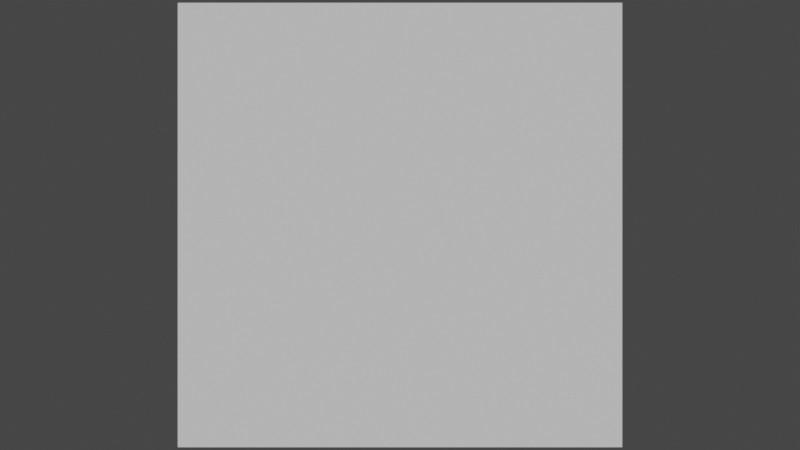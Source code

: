 # Source: font_texture_atlas_test.blend  (saved by Blender 3.2.14; exported with 4.5.12 LTS)
import bpy
from mathutils import Matrix  # noqa: F401  (used for matrix-valued properties, if any)

bpy.ops.wm.read_factory_settings(use_empty=True)
scene = bpy.context.scene
scene.name = 'Scene'

# ---- collections
col_main = bpy.data.collections.new('Main'); scene.collection.children.link(col_main)

# ---- world
world_world = bpy.data.worlds.new('World'); scene.world = world_world
world_world.use_nodes = True; world_world.node_tree.nodes.clear()
_N = world_world.node_tree.nodes; _L = world_world.node_tree.links
n0 = _N.new('ShaderNodeOutputWorld'); n0.name = 'World Output'; n0.location = (300, 300)
n1 = _N.new('ShaderNodeBackground'); n1.name = 'Background'; n1.location = (10, 300)
n1.inputs[0].default_value = (0.05088, 0.05088, 0.05088, 1.0)
_L.new(n1.outputs[0], n0.inputs[0])
n0.is_active_output = True
world_world.color = (0.05088, 0.05088, 0.05088)
world_world.use_sun_shadow = False
world_world.sun_shadow_jitter_overblur = 0.0

# ---- cameras
cam_camera = bpy.data.cameras.new('Camera')
cam_camera.clip_end = 100.0
cam_camera.ortho_scale = 7.314

# ---- meshes
me_plane = bpy.data.meshes.new('Plane')
me_plane.from_pydata([(-1.0, -1.0, 0.0), (1.0, -1.0, 0.0), (-1.0, 1.0, 0.0), (1.0, 1.0, 0.0)], [], [(0, 1, 3, 2)])
_uv = me_plane.uv_layers.new(name='UVMap')
_uv.uv.foreach_set('vector', [0.0, 0.0, 1.0, 0.0, 1.0, 1.0, 0.0, 1.0])
me_plane.update()

# ---- objects
ob_camera = bpy.data.objects.new('Camera', cam_camera)
ob_plane = bpy.data.objects.new('Plane', me_plane)

# ---- transforms, parenting, visibility, modifiers, constraints
ob_camera.location = (0.0, 0.0, 5.0)
ob_camera.lock_rotations_4d = False
ob_camera.empty_display_type = 'ARROWS'
ob_camera.color = (0.0, 0.0, 0.0, 0.0)
ob_camera.display_type = 'WIRE'
ob_camera.lineart.crease_threshold = 0.0
ob_plane.location = (0.0, 0.0, 0.0)

# ---- collection membership
col_main.objects.link(ob_camera)
col_main.objects.link(ob_plane)

# ---- scene / render settings (as saved in the file)
scene.camera = ob_camera
scene.frame_start = 1; scene.frame_end = 250; scene.frame_set(1)
scene.render.engine = 'BLENDER_EEVEE_NEXT'
scene.cycles.sampling_pattern = 'TABULATED_SOBOL'
scene.cycles.use_light_tree = False
scene.view_settings.view_transform = 'Filmic'
bpy.context.view_layer.update()

# ---- added for rendering (the .blend has no usable light): sun
light_auto_sun = bpy.data.lights.new('AutoSun', 'SUN')
light_auto_sun.energy = 3.0
light_auto_sun.angle = 0.0523599
ob_auto_sun = bpy.data.objects.new('AutoSun', light_auto_sun)
scene.collection.objects.link(ob_auto_sun)
ob_auto_sun.rotation_euler = (0.872665, 0.174533, 0.523599)
bpy.context.view_layer.update()
